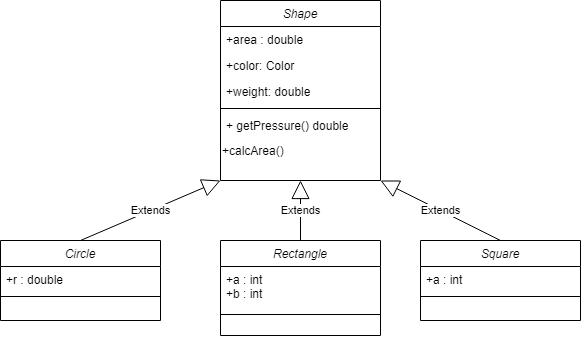

The diagram above was exported from draw.io. Its source (the exported page's mxGraphModel, read from the mxfile embedded in the PNG):
<mxGraphModel dx="1422" dy="794" grid="1" gridSize="10" guides="1" tooltips="1" connect="1" arrows="1" fold="1" page="1" pageScale="1" pageWidth="827" pageHeight="1169" math="0" shadow="0">
  <root>
    <mxCell id="WIyWlLk6GJQsqaUBKTNV-0" />
    <mxCell id="WIyWlLk6GJQsqaUBKTNV-1" parent="WIyWlLk6GJQsqaUBKTNV-0" />
    <mxCell id="Aa4zeQ1ZhIaf1cINbErI-3" value="Circle" style="swimlane;fontStyle=2;align=center;verticalAlign=top;childLayout=stackLayout;horizontal=1;startSize=26;horizontalStack=0;resizeParent=1;resizeLast=0;collapsible=1;marginBottom=0;rounded=0;shadow=0;strokeWidth=1;" vertex="1" parent="WIyWlLk6GJQsqaUBKTNV-1">
      <mxGeometry x="130" y="300" width="160" height="80" as="geometry">
        <mxRectangle x="230" y="140" width="160" height="26" as="alternateBounds" />
      </mxGeometry>
    </mxCell>
    <mxCell id="Aa4zeQ1ZhIaf1cINbErI-4" value="+r : double" style="text;align=left;verticalAlign=top;spacingLeft=4;spacingRight=4;overflow=hidden;rotatable=0;points=[[0,0.5],[1,0.5]];portConstraint=eastwest;" vertex="1" parent="Aa4zeQ1ZhIaf1cINbErI-3">
      <mxGeometry y="26" width="160" height="26" as="geometry" />
    </mxCell>
    <mxCell id="Aa4zeQ1ZhIaf1cINbErI-7" value="" style="line;html=1;strokeWidth=1;align=left;verticalAlign=middle;spacingTop=-1;spacingLeft=3;spacingRight=3;rotatable=0;labelPosition=right;points=[];portConstraint=eastwest;" vertex="1" parent="Aa4zeQ1ZhIaf1cINbErI-3">
      <mxGeometry y="52" width="160" height="8" as="geometry" />
    </mxCell>
    <mxCell id="Aa4zeQ1ZhIaf1cINbErI-10" value="&lt;font color=&quot;rgba(0, 0, 0, 0)&quot; face=&quot;monospace&quot;&gt;&lt;span style=&quot;font-size: 0px&quot;&gt;++&lt;/span&gt;&lt;/font&gt;" style="text;html=1;align=center;verticalAlign=middle;resizable=0;points=[];autosize=1;" vertex="1" parent="WIyWlLk6GJQsqaUBKTNV-1">
      <mxGeometry x="200" y="390" width="20" height="20" as="geometry" />
    </mxCell>
    <mxCell id="Aa4zeQ1ZhIaf1cINbErI-14" value="&lt;font color=&quot;rgba(0, 0, 0, 0)&quot; face=&quot;monospace&quot;&gt;&lt;span style=&quot;font-size: 0px&quot;&gt;++&lt;/span&gt;&lt;/font&gt;" style="text;html=1;align=center;verticalAlign=middle;resizable=0;points=[];autosize=1;" vertex="1" parent="WIyWlLk6GJQsqaUBKTNV-1">
      <mxGeometry x="420" y="390" width="20" height="20" as="geometry" />
    </mxCell>
    <mxCell id="Aa4zeQ1ZhIaf1cINbErI-11" value="Rectangle" style="swimlane;fontStyle=2;align=center;verticalAlign=top;childLayout=stackLayout;horizontal=1;startSize=26;horizontalStack=0;resizeParent=1;resizeLast=0;collapsible=1;marginBottom=0;rounded=0;shadow=0;strokeWidth=1;" vertex="1" parent="WIyWlLk6GJQsqaUBKTNV-1">
      <mxGeometry x="350" y="300" width="160" height="95" as="geometry">
        <mxRectangle x="230" y="140" width="160" height="26" as="alternateBounds" />
      </mxGeometry>
    </mxCell>
    <mxCell id="Aa4zeQ1ZhIaf1cINbErI-12" value="+a : int&#10;+b : int" style="text;align=left;verticalAlign=top;spacingLeft=4;spacingRight=4;overflow=hidden;rotatable=0;points=[[0,0.5],[1,0.5]];portConstraint=eastwest;" vertex="1" parent="Aa4zeQ1ZhIaf1cINbErI-11">
      <mxGeometry y="26" width="160" height="34" as="geometry" />
    </mxCell>
    <mxCell id="Aa4zeQ1ZhIaf1cINbErI-13" value="" style="line;html=1;strokeWidth=1;align=left;verticalAlign=middle;spacingTop=-1;spacingLeft=3;spacingRight=3;rotatable=0;labelPosition=right;points=[];portConstraint=eastwest;" vertex="1" parent="Aa4zeQ1ZhIaf1cINbErI-11">
      <mxGeometry y="60" width="160" height="28" as="geometry" />
    </mxCell>
    <mxCell id="Aa4zeQ1ZhIaf1cINbErI-18" value="&lt;font color=&quot;rgba(0, 0, 0, 0)&quot; face=&quot;monospace&quot;&gt;&lt;span style=&quot;font-size: 0px&quot;&gt;++&lt;/span&gt;&lt;/font&gt;" style="text;html=1;align=center;verticalAlign=middle;resizable=0;points=[];autosize=1;" vertex="1" parent="WIyWlLk6GJQsqaUBKTNV-1">
      <mxGeometry x="620" y="390" width="20" height="20" as="geometry" />
    </mxCell>
    <mxCell id="Aa4zeQ1ZhIaf1cINbErI-15" value="Square" style="swimlane;fontStyle=2;align=center;verticalAlign=top;childLayout=stackLayout;horizontal=1;startSize=26;horizontalStack=0;resizeParent=1;resizeLast=0;collapsible=1;marginBottom=0;rounded=0;shadow=0;strokeWidth=1;" vertex="1" parent="WIyWlLk6GJQsqaUBKTNV-1">
      <mxGeometry x="550" y="300" width="160" height="80" as="geometry">
        <mxRectangle x="230" y="140" width="160" height="26" as="alternateBounds" />
      </mxGeometry>
    </mxCell>
    <mxCell id="Aa4zeQ1ZhIaf1cINbErI-16" value="+a : int" style="text;align=left;verticalAlign=top;spacingLeft=4;spacingRight=4;overflow=hidden;rotatable=0;points=[[0,0.5],[1,0.5]];portConstraint=eastwest;" vertex="1" parent="Aa4zeQ1ZhIaf1cINbErI-15">
      <mxGeometry y="26" width="160" height="26" as="geometry" />
    </mxCell>
    <mxCell id="Aa4zeQ1ZhIaf1cINbErI-17" value="" style="line;html=1;strokeWidth=1;align=left;verticalAlign=middle;spacingTop=-1;spacingLeft=3;spacingRight=3;rotatable=0;labelPosition=right;points=[];portConstraint=eastwest;" vertex="1" parent="Aa4zeQ1ZhIaf1cINbErI-15">
      <mxGeometry y="52" width="160" height="8" as="geometry" />
    </mxCell>
    <mxCell id="zkfFHV4jXpPFQw0GAbJ--0" value="Shape" style="swimlane;fontStyle=2;align=center;verticalAlign=top;childLayout=stackLayout;horizontal=1;startSize=26;horizontalStack=0;resizeParent=1;resizeLast=0;collapsible=1;marginBottom=0;rounded=0;shadow=0;strokeWidth=1;" parent="WIyWlLk6GJQsqaUBKTNV-1" vertex="1">
      <mxGeometry x="350" y="60" width="160" height="180" as="geometry">
        <mxRectangle x="230" y="140" width="160" height="26" as="alternateBounds" />
      </mxGeometry>
    </mxCell>
    <mxCell id="zkfFHV4jXpPFQw0GAbJ--1" value="+area : double" style="text;align=left;verticalAlign=top;spacingLeft=4;spacingRight=4;overflow=hidden;rotatable=0;points=[[0,0.5],[1,0.5]];portConstraint=eastwest;" parent="zkfFHV4jXpPFQw0GAbJ--0" vertex="1">
      <mxGeometry y="26" width="160" height="26" as="geometry" />
    </mxCell>
    <mxCell id="zkfFHV4jXpPFQw0GAbJ--2" value="+color: Color" style="text;align=left;verticalAlign=top;spacingLeft=4;spacingRight=4;overflow=hidden;rotatable=0;points=[[0,0.5],[1,0.5]];portConstraint=eastwest;rounded=0;shadow=0;html=0;" parent="zkfFHV4jXpPFQw0GAbJ--0" vertex="1">
      <mxGeometry y="52" width="160" height="26" as="geometry" />
    </mxCell>
    <mxCell id="zkfFHV4jXpPFQw0GAbJ--3" value="+weight: double" style="text;align=left;verticalAlign=top;spacingLeft=4;spacingRight=4;overflow=hidden;rotatable=0;points=[[0,0.5],[1,0.5]];portConstraint=eastwest;rounded=0;shadow=0;html=0;" parent="zkfFHV4jXpPFQw0GAbJ--0" vertex="1">
      <mxGeometry y="78" width="160" height="26" as="geometry" />
    </mxCell>
    <mxCell id="zkfFHV4jXpPFQw0GAbJ--4" value="" style="line;html=1;strokeWidth=1;align=left;verticalAlign=middle;spacingTop=-1;spacingLeft=3;spacingRight=3;rotatable=0;labelPosition=right;points=[];portConstraint=eastwest;" parent="zkfFHV4jXpPFQw0GAbJ--0" vertex="1">
      <mxGeometry y="104" width="160" height="8" as="geometry" />
    </mxCell>
    <mxCell id="zkfFHV4jXpPFQw0GAbJ--5" value="+ getPressure() double" style="text;align=left;verticalAlign=top;spacingLeft=4;spacingRight=4;overflow=hidden;rotatable=0;points=[[0,0.5],[1,0.5]];portConstraint=eastwest;" parent="zkfFHV4jXpPFQw0GAbJ--0" vertex="1">
      <mxGeometry y="112" width="160" height="28" as="geometry" />
    </mxCell>
    <mxCell id="Aa4zeQ1ZhIaf1cINbErI-2" value="&lt;span style=&quot;&quot;&gt;+calcArea()&lt;/span&gt;" style="text;html=1;strokeColor=none;fillColor=none;align=left;verticalAlign=middle;whiteSpace=wrap;rounded=0;" vertex="1" parent="zkfFHV4jXpPFQw0GAbJ--0">
      <mxGeometry y="140" width="160" height="20" as="geometry" />
    </mxCell>
    <mxCell id="Aa4zeQ1ZhIaf1cINbErI-25" value="Extends" style="endArrow=block;endSize=16;endFill=0;html=1;entryX=0;entryY=1;entryDx=0;entryDy=0;exitX=0.5;exitY=0;exitDx=0;exitDy=0;" edge="1" parent="WIyWlLk6GJQsqaUBKTNV-1" source="Aa4zeQ1ZhIaf1cINbErI-3" target="zkfFHV4jXpPFQw0GAbJ--0">
      <mxGeometry width="160" relative="1" as="geometry">
        <mxPoint x="180" y="260" as="sourcePoint" />
        <mxPoint x="340" y="260" as="targetPoint" />
      </mxGeometry>
    </mxCell>
    <mxCell id="Aa4zeQ1ZhIaf1cINbErI-26" value="Extends" style="endArrow=block;endSize=16;endFill=0;html=1;entryX=1;entryY=1;entryDx=0;entryDy=0;exitX=0.5;exitY=0;exitDx=0;exitDy=0;" edge="1" parent="WIyWlLk6GJQsqaUBKTNV-1" source="Aa4zeQ1ZhIaf1cINbErI-15" target="zkfFHV4jXpPFQw0GAbJ--0">
      <mxGeometry width="160" relative="1" as="geometry">
        <mxPoint x="480" y="560" as="sourcePoint" />
        <mxPoint x="620" y="500" as="targetPoint" />
      </mxGeometry>
    </mxCell>
    <mxCell id="Aa4zeQ1ZhIaf1cINbErI-27" value="Extends" style="endArrow=block;endSize=16;endFill=0;html=1;entryX=0.5;entryY=1;entryDx=0;entryDy=0;exitX=0.5;exitY=0;exitDx=0;exitDy=0;" edge="1" parent="WIyWlLk6GJQsqaUBKTNV-1" source="Aa4zeQ1ZhIaf1cINbErI-11" target="zkfFHV4jXpPFQw0GAbJ--0">
      <mxGeometry width="160" relative="1" as="geometry">
        <mxPoint x="520" y="310" as="sourcePoint" />
        <mxPoint x="400" y="250" as="targetPoint" />
      </mxGeometry>
    </mxCell>
  </root>
</mxGraphModel>